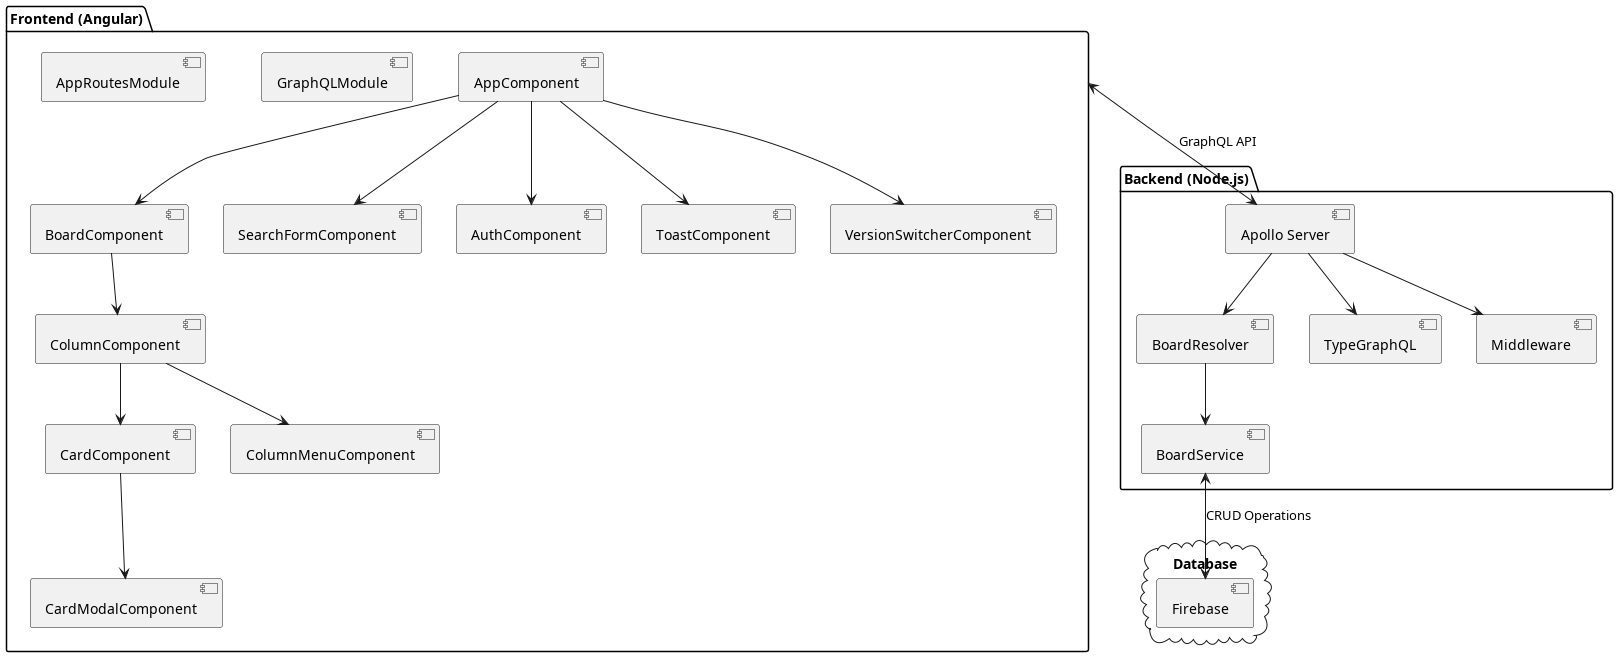

The diagram above was rendered by PlantUML. Its source (embedded in the PNG):
@startuml Diagrama de Componentes do Kanban

package "Frontend (Angular)" {
  [AppComponent]
  [BoardComponent]
  [ColumnComponent]
  [CardComponent]
  [CardModalComponent]
  [ColumnMenuComponent]
  [SearchFormComponent]
  [AuthComponent]
  [ToastComponent]
  [VersionSwitcherComponent]
  [GraphQLModule]
  [AppRoutesModule]
}

' Conexões no frontend
AppComponent --> BoardComponent
BoardComponent --> ColumnComponent
ColumnComponent --> CardComponent
ColumnComponent --> ColumnMenuComponent
AppComponent --> SearchFormComponent
CardComponent --> CardModalComponent
AppComponent --> ToastComponent
AppComponent --> VersionSwitcherComponent
AppComponent --> AuthComponent

package "Backend (Node.js)" {
  [Apollo Server]
  [BoardResolver]
  [BoardService]
  [TypeGraphQL]
  [Middleware]
}

' Conexões no backend
[Apollo Server] --> BoardResolver
BoardResolver --> BoardService
[Apollo Server] --> TypeGraphQL
[Apollo Server] --> Middleware

cloud "Database" {
  [Firebase]
}

' Conexões entre sistemas
[Frontend (Angular)] <--> [Apollo Server] : GraphQL API
BoardService <--> [Firebase] : CRUD Operations

@enduml